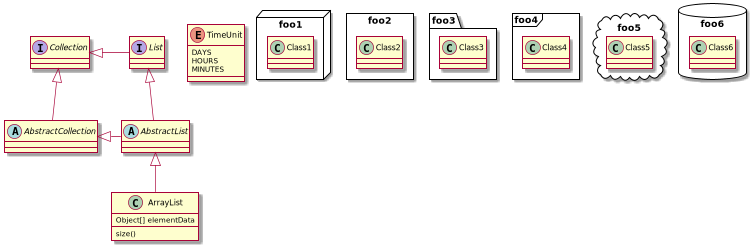

The diagram above was rendered by PlantUML. Its source (embedded in the PNG):
@startuml
'https://plantuml.com/class-diagram

abstract class AbstractList
abstract AbstractCollection
interface List
interface Collection

List <|-- AbstractList
Collection <|-- AbstractCollection

Collection <|- List
AbstractCollection <|- AbstractList
AbstractList <|-- ArrayList

class ArrayList {
Object[] elementData
size()
}

enum TimeUnit {
DAYS
HOURS
MINUTES
}

scale 750 width
package foo1 <<Node>> {
  class Class1
}

package foo2 <<Rectangle>> {
  class Class2
}

package foo3 <<Folder>> {
  class Class3
}

package foo4 <<Frame>> {
  class Class4
}

package foo5 <<Cloud>> {
  class Class5
}

package foo6 <<Database>> {
  class Class6
}

@enduml